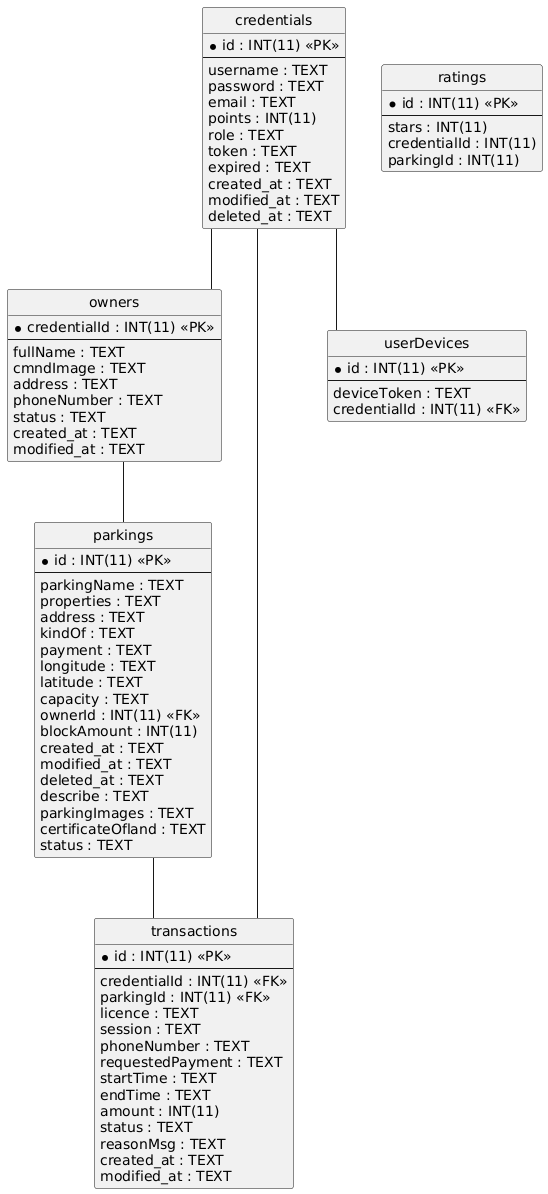

The diagram above was rendered by PlantUML. Its source (embedded in the PNG):
@startuml
hide circle
skinparam linetype ortho

entity "credentials" as credentials {
  * id : INT(11) <<PK>>
  --
  username : TEXT
  password : TEXT
  email : TEXT
  points : INT(11)
  role : TEXT
  token : TEXT
  expired : TEXT
  created_at : TEXT
  modified_at : TEXT
  deleted_at : TEXT
}

entity "owners" as owners {
  * credentialId : INT(11) <<PK>>
  --
  fullName : TEXT
  cmndImage : TEXT
  address : TEXT
  phoneNumber : TEXT
  status : TEXT
  created_at : TEXT
  modified_at : TEXT
}

entity "parkings" as parkings {
  * id : INT(11) <<PK>>
  --
  parkingName : TEXT
  properties : TEXT
  address : TEXT
  kindOf : TEXT
  payment : TEXT
  longitude : TEXT
  latitude : TEXT
  capacity : TEXT
  ownerId : INT(11) <<FK>>
  blockAmount : INT(11)
  created_at : TEXT
  modified_at : TEXT
  deleted_at : TEXT
  describe : TEXT
  parkingImages : TEXT
  certificateOfland : TEXT
  status : TEXT
}

entity "ratings" as ratings {
  * id : INT(11) <<PK>>
  --
  stars : INT(11)
  credentialId : INT(11)
  parkingId : INT(11)
}

entity "transactions" as transactions {
  * id : INT(11) <<PK>>
  --
  credentialId : INT(11) <<FK>>
  parkingId : INT(11) <<FK>>
  licence : TEXT
  session : TEXT
  phoneNumber : TEXT
  requestedPayment : TEXT
  startTime : TEXT
  endTime : TEXT
  amount : INT(11)
  status : TEXT
  reasonMsg : TEXT
  created_at : TEXT
  modified_at : TEXT
}

entity "userDevices" as userDevices {
  * id : INT(11) <<PK>>
  --
  deviceToken : TEXT
  credentialId : INT(11) <<FK>>
}

credentials -- owners
owners -- parkings
credentials -- transactions
parkings -- transactions
credentials -- userDevices
@enduml